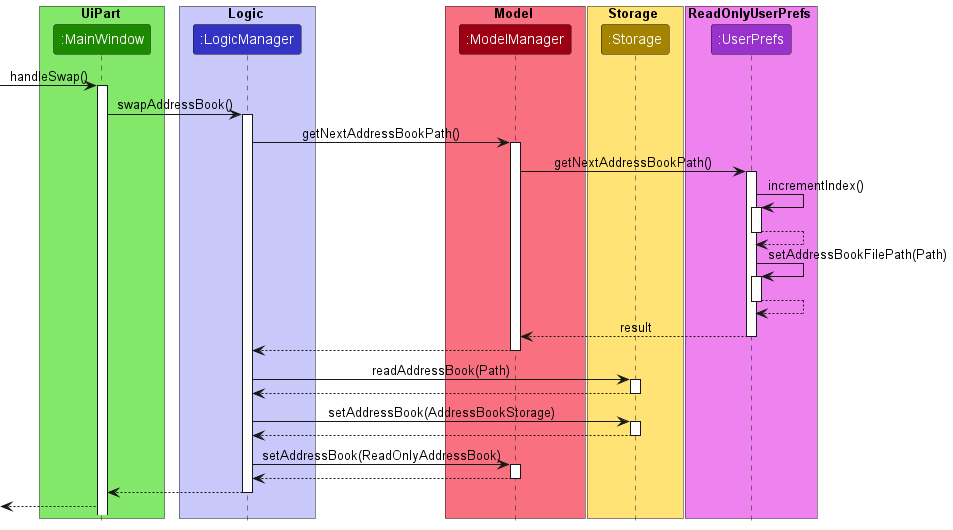

The diagram above was rendered by PlantUML. Its source (embedded in the PNG):
@startuml
'https://plantuml.com/sequence-diagram
!include style.puml
box UiPart UI_COLOR_T1
participant ":MainWindow" as MainWindow UI_COLOR
end box

box Logic LOGIC_COLOR_T1
participant ":LogicManager" as LogicManager LOGIC_COLOR
end box



box Model MODEL_COLOR_T1
participant ":ModelManager" as ModelManager MODEL_COLOR
end box

box Storage STORAGE_COLOR_T1
participant ":Storage" as Storage STORAGE_COLOR
end box

box ReadOnlyUserPrefs PREF_COLOR
participant ":UserPrefs" as UserPrefs PREF_COLOR_T1
end box

[-> MainWindow : handleSwap()
activate MainWindow

MainWindow -> LogicManager : swapAddressBook()
activate LogicManager



LogicManager -> ModelManager : getNextAddressBookPath()
activate ModelManager

ModelManager -> UserPrefs : getNextAddressBookPath()
activate UserPrefs

UserPrefs -> UserPrefs : incrementIndex()
activate UserPrefs

UserPrefs --> UserPrefs
deactivate UserPrefs

UserPrefs -> UserPrefs : setAddressBookFilePath(Path)
activate UserPrefs

UserPrefs --> UserPrefs
deactivate UserPrefs

UserPrefs --> ModelManager : result
deactivate UserPrefs

ModelManager --> LogicManager
deactivate ModelManager



LogicManager -> Storage : readAddressBook(Path)
activate Storage

Storage --> LogicManager
deactivate Storage

LogicManager -> Storage : setAddressBook(AddressBookStorage)
activate Storage

Storage --> LogicManager
deactivate Storage


LogicManager -> ModelManager : setAddressBook(ReadOnlyAddressBook)
activate ModelManager

ModelManager --> LogicManager
deactivate ModelManager

LogicManager --> MainWindow
deactivate LogicManager

[<--MainWindow
deactivate LogicManager
@enduml